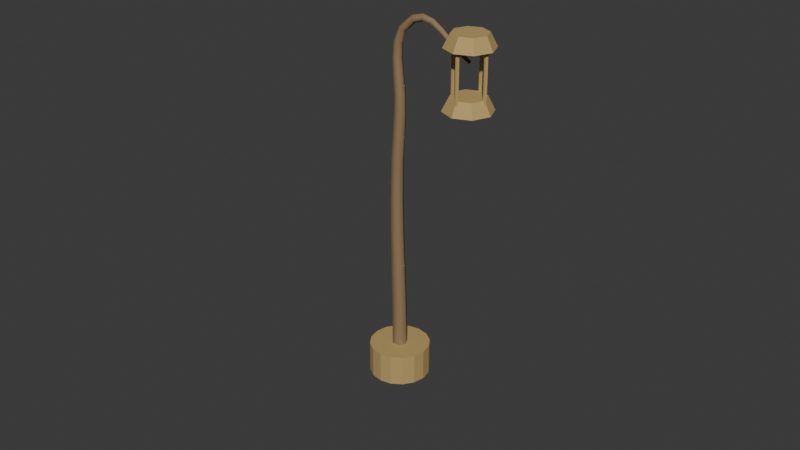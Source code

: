 # Source: kerosene_post.blend  (saved by Blender 5.2.45; exported with 4.5.12 LTS)
import bpy
from mathutils import Matrix  # noqa: F401  (used for matrix-valued properties, if any)

bpy.ops.wm.read_factory_settings(use_empty=True)
scene = bpy.context.scene
scene.name = 'Scene'

# ---- collections
col_collection = bpy.data.collections.new('Collection'); scene.collection.children.link(col_collection)

# ---- materials (node trees are filled in below, after node groups)
mat_maritime_brass = bpy.data.materials.new('Maritime brass')
mat_maritime_brass.diffuse_color = (0.6, 0.43, 0.17, 1.0)
mat_oiled_harbor_teak = bpy.data.materials.new('Oiled harbor teak')
mat_oiled_harbor_teak.diffuse_color = (0.27, 0.18, 0.09, 1.0)

# ---- material node trees
mat_maritime_brass.use_nodes = True; mat_maritime_brass.node_tree.nodes.clear()
_N = mat_maritime_brass.node_tree.nodes; _L = mat_maritime_brass.node_tree.links
n0 = _N.new('ShaderNodeBsdfPrincipled'); n0.name = 'Principled BSDF'; n0.location = (-200, 100)
n0.inputs[0].default_value = (0.6, 0.43, 0.17, 1.0)
n0.inputs[1].default_value = 0.4
n0.inputs[2].default_value = 0.85
n0.inputs[10].default_value = 0.005
n1 = _N.new('ShaderNodeOutputMaterial'); n1.name = 'Material Output'; n1.location = (200, 100)
_L.new(n0.outputs[0], n1.inputs[0])
n1.is_active_output = True
mat_oiled_harbor_teak.use_nodes = True; mat_oiled_harbor_teak.node_tree.nodes.clear()
_N = mat_oiled_harbor_teak.node_tree.nodes; _L = mat_oiled_harbor_teak.node_tree.links
n0 = _N.new('ShaderNodeBsdfPrincipled'); n0.name = 'Principled BSDF'; n0.location = (-200, 100)
n0.inputs[0].default_value = (0.27, 0.18, 0.09, 1.0)
n0.inputs[2].default_value = 0.85
n0.inputs[10].default_value = 0.005
n1 = _N.new('ShaderNodeOutputMaterial'); n1.name = 'Material Output'; n1.location = (200, 100)
_L.new(n0.outputs[0], n1.inputs[0])
n1.is_active_output = True

# ---- world
world_world = bpy.data.worlds.new('World'); scene.world = world_world
world_world.use_nodes = True; world_world.node_tree.nodes.clear()
_N = world_world.node_tree.nodes; _L = world_world.node_tree.links
n0 = _N.new('ShaderNodeOutputWorld'); n0.name = 'World Output'; n0.location = (200, 100)
n1 = _N.new('ShaderNodeBackground'); n1.name = 'Background'; n1.location = (-200, 100)
n1.inputs[0].default_value = (0.05088, 0.05088, 0.05088, 1.0)
_L.new(n1.outputs[0], n0.inputs[0])
n0.is_active_output = True
world_world.color = (0.05088, 0.05088, 0.05088)
world_world.sun_shadow_jitter_overblur = 0.0

# ---- meshes
me_stone_lantern_foot = bpy.data.meshes.new('Stone lantern foot')
me_stone_lantern_foot.from_pydata([(0.23, 0.0, 0.0), (0.2125, 0.08802, 0.0), (0.1626, 0.1626, 0.0), (0.08802, 0.2125, 0.0), (1.408e-17, 0.23, 0.0), (-0.08802, 0.2125, 0.0), (-0.1626, 0.1626, 0.0), (-0.2125, 0.08802, 0.0), (-0.23, 2.817e-17, 0.0), (-0.2125, -0.08802, 0.0), (-0.1626, -0.1626, 0.0), (-0.08802, -0.2125, 0.0), (-4.225e-17, -0.23, 0.0), (0.08802, -0.2125, 0.0), (0.1626, -0.1626, 0.0), (0.2125, -0.08802, 0.0), (0.23, 0.0, 0.24), (0.2125, 0.08802, 0.24), (0.1626, 0.1626, 0.24), (0.08802, 0.2125, 0.24), (1.408e-17, 0.23, 0.24), (-0.08802, 0.2125, 0.24), (-0.1626, 0.1626, 0.24), (-0.2125, 0.08802, 0.24), (-0.23, 2.817e-17, 0.24), (-0.2125, -0.08802, 0.24), (-0.1626, -0.1626, 0.24), (-0.08802, -0.2125, 0.24), (-4.225e-17, -0.23, 0.24), (0.08802, -0.2125, 0.24), (0.1626, -0.1626, 0.24), (0.2125, -0.08802, 0.24)], [], [(0, 1, 17, 16), (1, 2, 18, 17), (2, 3, 19, 18), (3, 4, 20, 19), (4, 5, 21, 20), (5, 6, 22, 21), (6, 7, 23, 22), (7, 8, 24, 23), (8, 9, 25, 24), (9, 10, 26, 25), (10, 11, 27, 26), (11, 12, 28, 27), (12, 13, 29, 28), (13, 14, 30, 29), (14, 15, 31, 30), (15, 0, 16, 31), (15, 14, 13, 12, 11, 10, 9, 8, 7, 6, 5, 4, 3, 2, 1, 0), (16, 17, 18, 19, 20, 21, 22, 23, 24, 25, 26, 27, 28, 29, 30, 31)])
me_stone_lantern_foot.materials.append(mat_maritime_brass)
me_stone_lantern_foot.update()
me_kerosene_lantern_cap = bpy.data.meshes.new('Kerosene lantern cap')
me_kerosene_lantern_cap.from_pydata([(0.76, 0.0, 2.27), (0.7073, 0.1273, 2.27), (0.58, 0.18, 2.27), (0.4527, 0.1273, 2.27), (0.4, 2.204e-17, 2.27), (0.4527, -0.1273, 2.27), (0.58, -0.18, 2.27), (0.7073, -0.1273, 2.27), (0.71, 0.0, 2.37), (0.6719, 0.09192, 2.37), (0.58, 0.13, 2.37), (0.4881, 0.09192, 2.37), (0.45, 1.592e-17, 2.37), (0.4881, -0.09192, 2.37), (0.58, -0.13, 2.37), (0.6719, -0.09192, 2.37)], [], [(0, 1, 9, 8), (1, 2, 10, 9), (2, 3, 11, 10), (3, 4, 12, 11), (4, 5, 13, 12), (5, 6, 14, 13), (6, 7, 15, 14), (7, 0, 8, 15), (7, 6, 5, 4, 3, 2, 1, 0), (8, 9, 10, 11, 12, 13, 14, 15)])
me_kerosene_lantern_cap.materials.append(mat_maritime_brass)
me_kerosene_lantern_cap.update()
me_kerosene_lantern_cap_001 = bpy.data.meshes.new('Kerosene lantern cap.001')
me_kerosene_lantern_cap_001.from_pydata([(0.76, 0.0, 2.7), (0.7073, 0.1273, 2.7), (0.58, 0.18, 2.7), (0.4527, 0.1273, 2.7), (0.4, 2.204e-17, 2.7), (0.4527, -0.1273, 2.7), (0.58, -0.18, 2.7), (0.7073, -0.1273, 2.7), (0.71, 0.0, 2.8), (0.6719, 0.09192, 2.8), (0.58, 0.13, 2.8), (0.4881, 0.09192, 2.8), (0.45, 1.592e-17, 2.8), (0.4881, -0.09192, 2.8), (0.58, -0.13, 2.8), (0.6719, -0.09192, 2.8)], [], [(0, 1, 9, 8), (1, 2, 10, 9), (2, 3, 11, 10), (3, 4, 12, 11), (4, 5, 13, 12), (5, 6, 14, 13), (6, 7, 15, 14), (7, 0, 8, 15), (7, 6, 5, 4, 3, 2, 1, 0), (8, 9, 10, 11, 12, 13, 14, 15)])
me_kerosene_lantern_cap_001.materials.append(mat_maritime_brass)
me_kerosene_lantern_cap_001.update()
me_kerosene_lantern_cage = bpy.data.meshes.new('Kerosene lantern cage')
me_kerosene_lantern_cage.from_pydata([(0.724, 0.0, 2.34), (0.717, 0.01212, 2.34), (0.703, 0.01212, 2.34), (0.696, 1.715e-18, 2.34), (0.703, -0.01212, 2.34), (0.717, -0.01212, 2.34), (0.724, 0.0, 2.74), (0.717, 0.01212, 2.74), (0.703, 0.01212, 2.74), (0.696, 1.715e-18, 2.74), (0.703, -0.01212, 2.74), (0.717, -0.01212, 2.74)], [], [(0, 1, 7, 6), (1, 2, 8, 7), (2, 3, 9, 8), (3, 4, 10, 9), (4, 5, 11, 10), (5, 0, 6, 11), (5, 4, 3, 2, 1, 0), (6, 7, 8, 9, 10, 11)])
me_kerosene_lantern_cage.materials.append(mat_maritime_brass)
me_kerosene_lantern_cage.update()
me_kerosene_lantern_cage_001 = bpy.data.meshes.new('Kerosene lantern cage.001')
me_kerosene_lantern_cage_001.from_pydata([(0.594, 0.13, 2.34), (0.587, 0.1421, 2.34), (0.573, 0.1421, 2.34), (0.566, 0.13, 2.34), (0.573, 0.1179, 2.34), (0.587, 0.1179, 2.34), (0.594, 0.13, 2.74), (0.587, 0.1421, 2.74), (0.573, 0.1421, 2.74), (0.566, 0.13, 2.74), (0.573, 0.1179, 2.74), (0.587, 0.1179, 2.74)], [], [(0, 1, 7, 6), (1, 2, 8, 7), (2, 3, 9, 8), (3, 4, 10, 9), (4, 5, 11, 10), (5, 0, 6, 11), (5, 4, 3, 2, 1, 0), (6, 7, 8, 9, 10, 11)])
me_kerosene_lantern_cage_001.materials.append(mat_maritime_brass)
me_kerosene_lantern_cage_001.update()
me_kerosene_lantern_cage_002 = bpy.data.meshes.new('Kerosene lantern cage.002')
me_kerosene_lantern_cage_002.from_pydata([(0.464, 1.592e-17, 2.34), (0.457, 0.01212, 2.34), (0.443, 0.01212, 2.34), (0.436, 1.763e-17, 2.34), (0.443, -0.01212, 2.34), (0.457, -0.01212, 2.34), (0.464, 1.592e-17, 2.74), (0.457, 0.01212, 2.74), (0.443, 0.01212, 2.74), (0.436, 1.763e-17, 2.74), (0.443, -0.01212, 2.74), (0.457, -0.01212, 2.74)], [], [(0, 1, 7, 6), (1, 2, 8, 7), (2, 3, 9, 8), (3, 4, 10, 9), (4, 5, 11, 10), (5, 0, 6, 11), (5, 4, 3, 2, 1, 0), (6, 7, 8, 9, 10, 11)])
me_kerosene_lantern_cage_002.materials.append(mat_maritime_brass)
me_kerosene_lantern_cage_002.update()
me_kerosene_lantern_cage_003 = bpy.data.meshes.new('Kerosene lantern cage.003')
me_kerosene_lantern_cage_003.from_pydata([(0.594, -0.13, 2.34), (0.587, -0.1179, 2.34), (0.573, -0.1179, 2.34), (0.566, -0.13, 2.34), (0.573, -0.1421, 2.34), (0.587, -0.1421, 2.34), (0.594, -0.13, 2.74), (0.587, -0.1179, 2.74), (0.573, -0.1179, 2.74), (0.566, -0.13, 2.74), (0.573, -0.1421, 2.74), (0.587, -0.1421, 2.74)], [], [(0, 1, 7, 6), (1, 2, 8, 7), (2, 3, 9, 8), (3, 4, 10, 9), (4, 5, 11, 10), (5, 0, 6, 11), (5, 4, 3, 2, 1, 0), (6, 7, 8, 9, 10, 11)])
me_kerosene_lantern_cage_003.materials.append(mat_maritime_brass)
me_kerosene_lantern_cage_003.update()

# ---- curves / text
cu_curved_kerosene_lamp_post = bpy.data.curves.new('Curved kerosene lamp post', 'CURVE')
cu_curved_kerosene_lamp_post.dimensions = '3D'
_sp = cu_curved_kerosene_lamp_post.splines.new('BEZIER'); _sp.bezier_points.add(3)
_sp.bezier_points.foreach_set('co', [0.0, 0.0, 0.2, 0.0, 0.0, 2.1, 0.12, 0.0, 2.8, 0.58, 0.0, 2.6])
_sp.bezier_points.foreach_set('handle_left', [0.0, 0.0, -0.5418, -0.06289, 0.0, 1.361, -0.1239, 0.0, 2.668, 0.4004, 0.0, 2.678])
_sp.bezier_points.foreach_set('handle_right', [0.0, 0.0, 0.9418, 0.02351, 0.0, 2.376, 0.2923, 0.0, 2.893, 0.7596, 0.0, 2.522])
for _p, _l, _r in zip(_sp.bezier_points, ['AUTO', 'AUTO', 'AUTO', 'AUTO'], ['AUTO', 'AUTO', 'AUTO', 'AUTO']): _p.handle_left_type = _l; _p.handle_right_type = _r
_sp.bezier_points.foreach_set('radius', [1.0, 0.74, 0.48, 0.22])
_sp.resolution_u = 6
cu_curved_kerosene_lamp_post.materials.append(mat_oiled_harbor_teak)
cu_curved_kerosene_lamp_post.bevel_resolution = 1
cu_curved_kerosene_lamp_post.bevel_depth = 0.06
cu_curved_kerosene_lamp_post.resolution_u = 6
cu_curved_kerosene_lamp_post.fill_mode = 'FULL'

# ---- objects
ob_stone_lantern_foot = bpy.data.objects.new('Stone lantern foot', me_stone_lantern_foot)
ob_curved_kerosene_lamp_post = bpy.data.objects.new('Curved kerosene lamp post', cu_curved_kerosene_lamp_post)
ob_kerosene_lantern_cap = bpy.data.objects.new('Kerosene lantern cap', me_kerosene_lantern_cap)
ob_kerosene_lantern_cap_001 = bpy.data.objects.new('Kerosene lantern cap.001', me_kerosene_lantern_cap_001)
ob_kerosene_lantern_cage = bpy.data.objects.new('Kerosene lantern cage', me_kerosene_lantern_cage)
ob_kerosene_lantern_cage_001 = bpy.data.objects.new('Kerosene lantern cage.001', me_kerosene_lantern_cage_001)
ob_kerosene_lantern_cage_002 = bpy.data.objects.new('Kerosene lantern cage.002', me_kerosene_lantern_cage_002)
ob_kerosene_lantern_cage_003 = bpy.data.objects.new('Kerosene lantern cage.003', me_kerosene_lantern_cage_003)

# ---- transforms, parenting, visibility, modifiers, constraints
ob_stone_lantern_foot.location = (0.0, 0.0, 0.0)
ob_curved_kerosene_lamp_post.location = (0.0, 0.0, 0.0)
ob_kerosene_lantern_cap.location = (0.0, 0.0, 0.0)
ob_kerosene_lantern_cap_001.location = (0.0, 0.0, 0.0)
ob_kerosene_lantern_cage.location = (0.0, 0.0, 0.0)
ob_kerosene_lantern_cage_001.location = (0.0, 0.0, 0.0)
ob_kerosene_lantern_cage_002.location = (0.0, 0.0, 0.0)
ob_kerosene_lantern_cage_003.location = (0.0, 0.0, 0.0)

# ---- collection membership
col_collection.objects.link(ob_stone_lantern_foot)
col_collection.objects.link(ob_curved_kerosene_lamp_post)
col_collection.objects.link(ob_kerosene_lantern_cap)
col_collection.objects.link(ob_kerosene_lantern_cap_001)
col_collection.objects.link(ob_kerosene_lantern_cage)
col_collection.objects.link(ob_kerosene_lantern_cage_001)
col_collection.objects.link(ob_kerosene_lantern_cage_002)
col_collection.objects.link(ob_kerosene_lantern_cage_003)

# ---- scene / render settings (as saved in the file)
scene.frame_start = 1; scene.frame_end = 250; scene.frame_set(1)
scene.render.engine = 'BLENDER_EEVEE_NEXT'
scene.render.bake_bias = 0.0
scene.render.bake_samples = 0
scene.render.compositor_device = 'GPU'
scene.eevee.use_volume_custom_range = False
scene.eevee.fast_gi_thickness_near = 0.1
scene.eevee.fast_gi_thickness_far = 0.0
scene.eevee.ray_tracing_options.screen_trace_thickness = 0.1
bpy.context.view_layer.update()

# ---- added for rendering (the .blend has no active camera and no usable light): camera, sun
cam_auto = bpy.data.cameras.new('AutoCamera')
cam_auto.lens = 50.0
cam_auto.sensor_width = 36.0
cam_auto.clip_end = 1000.0
ob_auto_camera = bpy.data.objects.new('AutoCamera', cam_auto)
scene.collection.objects.link(ob_auto_camera)
ob_auto_camera.location = (4.59329, -5.51195, 4.91463)
ob_auto_camera.rotation_euler = (1.09748, -7.21219e-08, 0.694738)
scene.camera = ob_auto_camera
light_auto_sun = bpy.data.lights.new('AutoSun', 'SUN')
light_auto_sun.energy = 3.0
light_auto_sun.angle = 0.0523599
ob_auto_sun = bpy.data.objects.new('AutoSun', light_auto_sun)
scene.collection.objects.link(ob_auto_sun)
ob_auto_sun.rotation_euler = (0.872665, 0.174533, 0.523599)
bpy.context.view_layer.update()
